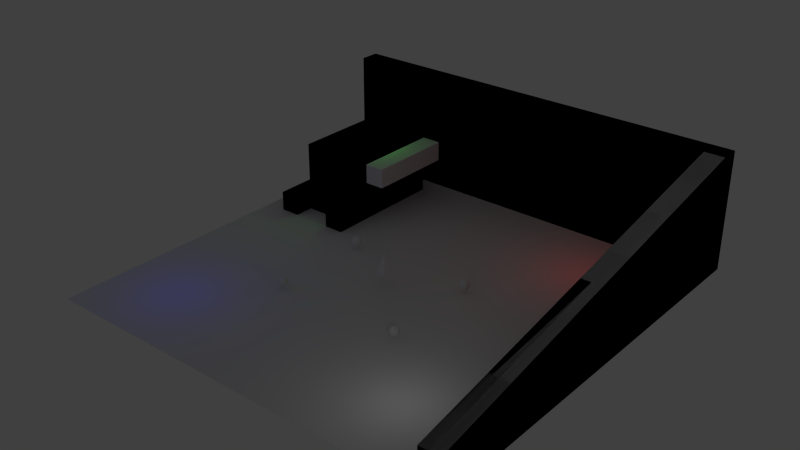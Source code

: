# Source: testlevel.blend  (saved by Blender 2.69.0; exported with 4.5.12 LTS)
import bpy
from mathutils import Matrix  # noqa: F401  (used for matrix-valued properties, if any)

bpy.ops.wm.read_factory_settings(use_empty=True)
scene = bpy.context.scene
scene.name = 'Scene'

# ---- collections
col_collection_1 = bpy.data.collections.new('Collection 1'); scene.collection.children.link(col_collection_1)

# ---- world
world_world = bpy.data.worlds.new('World'); scene.world = world_world
world_world.color = (0.05088, 0.05088, 0.05088)
world_world.use_sun_shadow = False
world_world.sun_shadow_jitter_overblur = 0.0
world_world.cycles.sampling_method = 'MANUAL'
world_world.cycles.sample_map_resolution = 256

# ---- lights
light_lamp_002 = bpy.data.lights.new('Lamp.002', 'POINT')
light_lamp_002.transmission_factor = 0.0
light_lamp_002.cutoff_distance = 30.0
light_lamp_002.energy = 100.0
light_lamp_002.shadow_buffer_clip_start = 1.001
light_lamp_002.shadow_soft_size = 1.0
light_lamp_002.shadow_maximum_resolution = 0.006
light_lamp_002.use_absolute_resolution = True
light_lamp_002.cycles.use_multiple_importance_sampling = False
light_lamp_001 = bpy.data.lights.new('Lamp.001', 'POINT')
light_lamp_001.color = (0.0, 0.0, 1.0)
light_lamp_001.transmission_factor = 0.0
light_lamp_001.cutoff_distance = 30.0
light_lamp_001.energy = 100.0
light_lamp_001.shadow_buffer_clip_start = 1.001
light_lamp_001.shadow_soft_size = 1.0
light_lamp_001.shadow_maximum_resolution = 0.006
light_lamp_001.use_absolute_resolution = True
light_lamp_001.cycles.use_multiple_importance_sampling = False
light_point = bpy.data.lights.new('Point', 'POINT')
light_point.color = (1.0, 0.0, 0.0)
light_point.transmission_factor = 0.0
light_point.energy = 100.0
light_point.shadow_buffer_clip_start = 0.5
light_point.shadow_soft_size = 1.0
light_point.shadow_maximum_resolution = 0.006
light_point.use_absolute_resolution = True
light_point.cycles.use_multiple_importance_sampling = False
light_lamp = bpy.data.lights.new('Lamp', 'POINT')
light_lamp.color = (0.0, 1.0, 0.0)
light_lamp.transmission_factor = 0.0
light_lamp.cutoff_distance = 30.0
light_lamp.energy = 100.0
light_lamp.shadow_buffer_clip_start = 1.001
light_lamp.shadow_soft_size = 1.0
light_lamp.shadow_maximum_resolution = 0.006
light_lamp.use_absolute_resolution = True
light_lamp.cycles.use_multiple_importance_sampling = False

# ---- meshes
me_cube_004 = bpy.data.meshes.new('Cube.004')
me_cube_004.from_pydata([(-1.0, -1.0, -1.0), (-1.0, 8.058, -1.0), (1.0, 8.058, -1.0), (1.0, -1.0, -1.0), (-1.0, -1.0, 1.0), (-1.0, 8.058, 1.0), (1.0, 8.058, 1.0), (1.0, -1.0, 1.0)], [], [(4, 5, 1, 0), (5, 6, 2, 1), (6, 7, 3, 2), (7, 4, 0, 3), (0, 1, 2, 3), (7, 6, 5, 4)])
me_cube_004.use_remesh_preserve_volume = False
me_cube_004.use_remesh_preserve_attributes = False
me_cube_004.use_mirror_vertex_groups = False
me_cube_004.update()
me_cube_003 = bpy.data.meshes.new('Cube.003')
me_cube_003.from_pydata([(20.0, 1.0, 0.0), (20.0, -1.0, 0.0), (-20.0, -1.0, 0.0), (-20.0, 1.0, 0.0), (20.0, 1.0, 12.0), (20.0, -1.0, 12.0), (-20.0, -1.0, 12.0), (-20.0, 1.0, 12.0), (22.0, 1.0, 0.0), (22.0, 1.0, 12.0), (22.0, -1.0, 0.0), (22.0, -1.0, 12.0), (22.0, -41.0, 4.0), (20.0, -41.0, 4.0), (22.0, -41.0, -6.557e-06), (20.0, -41.0, -6.557e-06)], [], [(0, 1, 2, 3), (4, 7, 6, 5), (1, 5, 6, 2), (2, 6, 7, 3), (4, 0, 3, 7), (0, 4, 9, 8), (4, 5, 11, 9), (1, 0, 8, 10), (8, 9, 11, 10), (11, 5, 13, 12), (10, 11, 12, 14), (1, 10, 14, 15), (5, 1, 15, 13), (13, 15, 14, 12)])
me_cube_003.use_remesh_preserve_volume = False
me_cube_003.use_remesh_preserve_attributes = False
me_cube_003.use_mirror_vertex_groups = False
me_cube_003.update()
me_cube_000 = bpy.data.meshes.new('Cube.000')
me_cube_000.from_pydata([(1.0, -4.0, -1.0), (1.0, -6.0, -1.0), (-1.0, -6.0, -1.0), (-1.0, -4.0, -1.0), (1.0, -4.0, 1.0), (1.0, -6.0, 1.0), (-1.0, -6.0, 1.0), (-1.0, -4.0, 1.0), (-1.0, -2.0, 1.0), (1.0, -2.0, 1.0), (-1.0, -2.0, -1.0), (1.0, -2.0, -1.0), (-5.0, -2.0, -1.0), (-5.0, -2.0, 1.0), (-5.0, -4.0, 1.0), (-5.0, -4.0, -1.0), (-7.0, -4.0, -1.0), (-7.0, -4.0, 1.0), (-7.0, -2.0, 1.0), (-7.0, -2.0, -1.0), (-7.0, -6.0, 1.0), (-7.0, -6.0, -1.0), (-5.0, -6.0, -1.0), (-5.0, -6.0, 1.0), (-7.0, 5.0, -1.0), (-7.0, 5.0, 1.0), (-5.0, 5.0, 1.0), (-5.0, 5.0, -1.0), (1.0, 5.0, -1.0), (-1.0, 5.0, -1.0), (1.0, 5.0, 1.0), (-1.0, 5.0, 1.0), (-1.0, 7.0, 1.0), (1.0, 7.0, 1.0), (-1.0, 7.0, -1.0), (1.0, 7.0, -1.0), (-5.0, 7.0, -1.0), (-5.0, 7.0, 1.0), (-7.0, 7.0, 1.0), (-7.0, 7.0, -1.0), (-7.0, 7.0, 5.0), (-7.0, 5.0, 5.0), (-5.0, 7.0, 5.0), (-1.0, 7.0, 5.0), (1.0, 7.0, 5.0), (1.0, 5.0, 5.0), (1.0, -2.0, 5.0), (-1.0, 5.0, 5.0), (-5.0, 5.0, 5.0), (-1.0, -2.0, 5.0), (-5.0, -2.0, 5.0), (-7.0, -2.0, 5.0)], [], [(0, 1, 2, 3), (4, 7, 6, 5), (0, 4, 5, 1), (1, 5, 6, 2), (2, 6, 7, 3), (4, 0, 11, 9), (7, 4, 9, 8), (0, 3, 10, 11), (10, 3, 15, 12), (7, 8, 13, 14), (3, 7, 14, 15), (14, 13, 18, 17), (12, 15, 16, 19), (16, 17, 18, 19), (16, 15, 22, 21), (17, 16, 21, 20), (14, 17, 20, 23), (15, 14, 23, 22), (22, 23, 20, 21), (19, 18, 25, 24), (12, 19, 24, 27), (13, 8, 31, 26), (10, 12, 27, 29), (11, 10, 29, 28), (9, 11, 28, 30), (30, 28, 35, 33), (28, 29, 34, 35), (29, 27, 36, 34), (27, 24, 39, 36), (24, 25, 38, 39), (33, 35, 34, 32), (32, 34, 36, 37), (37, 36, 39, 38), (38, 25, 41, 40), (37, 38, 40, 42), (32, 37, 42, 43), (33, 32, 43, 44), (30, 33, 44, 45), (9, 30, 45, 46), (26, 31, 47, 48), (31, 8, 49, 47), (13, 26, 48, 50), (25, 18, 51, 41), (18, 13, 50, 51), (8, 9, 46, 49), (41, 48, 42, 40), (48, 47, 43, 42), (47, 45, 44, 43), (49, 46, 45, 47), (51, 50, 48, 41)])
me_cube_000.use_remesh_preserve_volume = False
me_cube_000.use_remesh_preserve_attributes = False
me_cube_000.use_mirror_vertex_groups = False
me_cube_000.update()
me_sphere_009 = bpy.data.meshes.new('Sphere.009')
me_sphere_009.from_pydata([(0.0, 0.0, 1.0), (0.5, 0.0, 0.866), (0.866, 0.0, 0.5), (1.0, 0.0, -4.371e-08), (0.866, 0.0, -0.5), (0.5, 0.0, -0.866), (0.3536, 0.3536, -0.866), (0.6124, 0.6124, -0.5), (0.7071, 0.7071, 0.0), (0.6124, 0.6124, 0.5), (0.3536, 0.3536, 0.866), (-4.215e-08, 0.5, 0.866), (-7.865e-08, 0.866, 0.5), (-8.429e-08, 1.0, 0.0), (-7.865e-08, 0.866, -0.5), (-4.215e-08, 0.5, -0.866), (-0.3536, 0.3536, -0.866), (-0.6124, 0.6124, -0.5), (-0.7071, 0.7071, 0.0), (-0.6124, 0.6124, 0.5), (-0.3536, 0.3536, 0.866), (-0.5, -8.429e-08, 0.866), (-0.866, -1.208e-07, 0.5), (-1.0, -1.686e-07, 0.0), (-0.866, -1.629e-07, -0.5), (-0.5, -8.429e-08, -0.866), (-1.068e-07, -1.068e-07, -1.0), (-0.3536, -0.3536, -0.866), (-0.6124, -0.6124, -0.5), (-0.7071, -0.7071, 0.0), (-0.6124, -0.6124, 0.5), (-0.3536, -0.3536, 0.866), (1.264e-07, -0.5, 0.866), (2.051e-07, -0.866, 0.5), (2.529e-07, -1.0, 0.0), (2.472e-07, -0.866, -0.5), (1.264e-07, -0.5, -0.866), (0.3536, -0.3536, -0.866), (0.6124, -0.6124, -0.5), (0.7071, -0.7071, 0.0), (0.6124, -0.6124, 0.5), (0.3536, -0.3536, 0.866)], [], [(5, 26, 6), (4, 5, 6, 7), (3, 4, 7, 8), (2, 3, 8, 9), (1, 2, 9, 10), (0, 1, 10), (0, 10, 11), (10, 9, 12, 11), (9, 8, 13, 12), (8, 7, 14, 13), (7, 6, 15, 14), (6, 26, 15), (15, 26, 16), (14, 15, 16, 17), (13, 14, 17, 18), (12, 13, 18, 19), (11, 12, 19, 20), (0, 11, 20), (0, 20, 21), (20, 19, 22, 21), (19, 18, 23, 22), (18, 17, 24, 23), (17, 16, 25, 24), (16, 26, 25), (25, 26, 27), (24, 25, 27, 28), (23, 24, 28, 29), (22, 23, 29, 30), (21, 22, 30, 31), (0, 21, 31), (0, 31, 32), (31, 30, 33, 32), (30, 29, 34, 33), (29, 28, 35, 34), (28, 27, 36, 35), (27, 26, 36), (36, 26, 37), (35, 36, 37, 38), (34, 35, 38, 39), (33, 34, 39, 40), (32, 33, 40, 41), (0, 32, 41), (0, 41, 1), (41, 40, 2, 1), (40, 39, 3, 2), (39, 38, 4, 3), (38, 37, 5, 4), (37, 26, 5)])
me_sphere_009.use_remesh_preserve_volume = False
me_sphere_009.use_remesh_preserve_attributes = False
me_sphere_009.use_mirror_vertex_groups = False
me_sphere_009.update()
me_sphere_008 = bpy.data.meshes.new('Sphere.008')
me_sphere_008.from_pydata([(0.0, 0.0, 1.0), (0.5, 0.0, 0.866), (0.866, 0.0, 0.5), (1.0, 0.0, -4.371e-08), (0.866, 0.0, -0.5), (0.5, 0.0, -0.866), (0.3536, 0.3536, -0.866), (0.6124, 0.6124, -0.5), (0.7071, 0.7071, 0.0), (0.6124, 0.6124, 0.5), (0.3536, 0.3536, 0.866), (-4.215e-08, 0.5, 0.866), (-7.865e-08, 0.866, 0.5), (-8.429e-08, 1.0, 0.0), (-7.865e-08, 0.866, -0.5), (-4.215e-08, 0.5, -0.866), (-0.3536, 0.3536, -0.866), (-0.6124, 0.6124, -0.5), (-0.7071, 0.7071, 0.0), (-0.6124, 0.6124, 0.5), (-0.3536, 0.3536, 0.866), (-0.5, -8.429e-08, 0.866), (-0.866, -1.208e-07, 0.5), (-1.0, -1.686e-07, 0.0), (-0.866, -1.629e-07, -0.5), (-0.5, -8.429e-08, -0.866), (-1.068e-07, -1.068e-07, -1.0), (-0.3536, -0.3536, -0.866), (-0.6124, -0.6124, -0.5), (-0.7071, -0.7071, 0.0), (-0.6124, -0.6124, 0.5), (-0.3536, -0.3536, 0.866), (1.264e-07, -0.5, 0.866), (2.051e-07, -0.866, 0.5), (2.529e-07, -1.0, 0.0), (2.472e-07, -0.866, -0.5), (1.264e-07, -0.5, -0.866), (0.3536, -0.3536, -0.866), (0.6124, -0.6124, -0.5), (0.7071, -0.7071, 0.0), (0.6124, -0.6124, 0.5), (0.3536, -0.3536, 0.866)], [], [(5, 26, 6), (4, 5, 6, 7), (3, 4, 7, 8), (2, 3, 8, 9), (1, 2, 9, 10), (0, 1, 10), (0, 10, 11), (10, 9, 12, 11), (9, 8, 13, 12), (8, 7, 14, 13), (7, 6, 15, 14), (6, 26, 15), (15, 26, 16), (14, 15, 16, 17), (13, 14, 17, 18), (12, 13, 18, 19), (11, 12, 19, 20), (0, 11, 20), (0, 20, 21), (20, 19, 22, 21), (19, 18, 23, 22), (18, 17, 24, 23), (17, 16, 25, 24), (16, 26, 25), (25, 26, 27), (24, 25, 27, 28), (23, 24, 28, 29), (22, 23, 29, 30), (21, 22, 30, 31), (0, 21, 31), (0, 31, 32), (31, 30, 33, 32), (30, 29, 34, 33), (29, 28, 35, 34), (28, 27, 36, 35), (27, 26, 36), (36, 26, 37), (35, 36, 37, 38), (34, 35, 38, 39), (33, 34, 39, 40), (32, 33, 40, 41), (0, 32, 41), (0, 41, 1), (41, 40, 2, 1), (40, 39, 3, 2), (39, 38, 4, 3), (38, 37, 5, 4), (37, 26, 5)])
me_sphere_008.use_remesh_preserve_volume = False
me_sphere_008.use_remesh_preserve_attributes = False
me_sphere_008.use_mirror_vertex_groups = False
me_sphere_008.update()
me_sphere_007 = bpy.data.meshes.new('Sphere.007')
me_sphere_007.from_pydata([(0.0, 0.0, 1.0), (0.5, 0.0, 0.866), (0.866, 0.0, 0.5), (1.0, 0.0, -4.371e-08), (0.866, 0.0, -0.5), (0.5, 0.0, -0.866), (0.3536, 0.3536, -0.866), (0.6124, 0.6124, -0.5), (0.7071, 0.7071, 0.0), (0.6124, 0.6124, 0.5), (0.3536, 0.3536, 0.866), (-4.215e-08, 0.5, 0.866), (-7.865e-08, 0.866, 0.5), (-8.429e-08, 1.0, 0.0), (-7.865e-08, 0.866, -0.5), (-4.215e-08, 0.5, -0.866), (-0.3536, 0.3536, -0.866), (-0.6124, 0.6124, -0.5), (-0.7071, 0.7071, 0.0), (-0.6124, 0.6124, 0.5), (-0.3536, 0.3536, 0.866), (-0.5, -8.429e-08, 0.866), (-0.866, -1.208e-07, 0.5), (-1.0, -1.686e-07, 0.0), (-0.866, -1.629e-07, -0.5), (-0.5, -8.429e-08, -0.866), (-1.068e-07, -1.068e-07, -1.0), (-0.3536, -0.3536, -0.866), (-0.6124, -0.6124, -0.5), (-0.7071, -0.7071, 0.0), (-0.6124, -0.6124, 0.5), (-0.3536, -0.3536, 0.866), (1.264e-07, -0.5, 0.866), (2.051e-07, -0.866, 0.5), (2.529e-07, -1.0, 0.0), (2.472e-07, -0.866, -0.5), (1.264e-07, -0.5, -0.866), (0.3536, -0.3536, -0.866), (0.6124, -0.6124, -0.5), (0.7071, -0.7071, 0.0), (0.6124, -0.6124, 0.5), (0.3536, -0.3536, 0.866)], [], [(5, 26, 6), (4, 5, 6, 7), (3, 4, 7, 8), (2, 3, 8, 9), (1, 2, 9, 10), (0, 1, 10), (0, 10, 11), (10, 9, 12, 11), (9, 8, 13, 12), (8, 7, 14, 13), (7, 6, 15, 14), (6, 26, 15), (15, 26, 16), (14, 15, 16, 17), (13, 14, 17, 18), (12, 13, 18, 19), (11, 12, 19, 20), (0, 11, 20), (0, 20, 21), (20, 19, 22, 21), (19, 18, 23, 22), (18, 17, 24, 23), (17, 16, 25, 24), (16, 26, 25), (25, 26, 27), (24, 25, 27, 28), (23, 24, 28, 29), (22, 23, 29, 30), (21, 22, 30, 31), (0, 21, 31), (0, 31, 32), (31, 30, 33, 32), (30, 29, 34, 33), (29, 28, 35, 34), (28, 27, 36, 35), (27, 26, 36), (36, 26, 37), (35, 36, 37, 38), (34, 35, 38, 39), (33, 34, 39, 40), (32, 33, 40, 41), (0, 32, 41), (0, 41, 1), (41, 40, 2, 1), (40, 39, 3, 2), (39, 38, 4, 3), (38, 37, 5, 4), (37, 26, 5)])
me_sphere_007.use_remesh_preserve_volume = False
me_sphere_007.use_remesh_preserve_attributes = False
me_sphere_007.use_mirror_vertex_groups = False
me_sphere_007.update()
me_cube_002 = bpy.data.meshes.new('Cube.002')
me_cube_002.from_pydata([(20.0, 1.0, 0.0), (20.0, -1.0, 0.0), (-20.0, -1.0, 0.0), (-20.0, 1.0, 0.0), (20.0, 1.0, 12.0), (20.0, -1.0, 12.0), (-20.0, -1.0, 12.0), (-20.0, 1.0, 12.0), (22.0, 1.0, 0.0), (22.0, 1.0, 12.0), (22.0, -1.0, 0.0), (22.0, -1.0, 12.0), (22.0, -41.0, 4.0), (20.0, -41.0, 4.0), (22.0, -41.0, -6.557e-06), (20.0, -41.0, -6.557e-06)], [], [(0, 1, 2, 3), (4, 7, 6, 5), (1, 5, 6, 2), (2, 6, 7, 3), (4, 0, 3, 7), (0, 4, 9, 8), (4, 5, 11, 9), (1, 0, 8, 10), (8, 9, 11, 10), (11, 5, 13, 12), (10, 11, 12, 14), (1, 10, 14, 15), (5, 1, 15, 13), (13, 15, 14, 12)])
me_cube_002.use_remesh_preserve_volume = False
me_cube_002.use_remesh_preserve_attributes = False
me_cube_002.use_mirror_vertex_groups = False
me_cube_002.update()
me_cube_001 = bpy.data.meshes.new('Cube.001')
me_cube_001.from_pydata([(1.0, -4.0, -1.0), (1.0, -6.0, -1.0), (-1.0, -6.0, -1.0), (-1.0, -4.0, -1.0), (1.0, -4.0, 1.0), (1.0, -6.0, 1.0), (-1.0, -6.0, 1.0), (-1.0, -4.0, 1.0), (-1.0, -2.0, 1.0), (1.0, -2.0, 1.0), (-1.0, -2.0, -1.0), (1.0, -2.0, -1.0), (-5.0, -2.0, -1.0), (-5.0, -2.0, 1.0), (-5.0, -4.0, 1.0), (-5.0, -4.0, -1.0), (-7.0, -4.0, -1.0), (-7.0, -4.0, 1.0), (-7.0, -2.0, 1.0), (-7.0, -2.0, -1.0), (-7.0, -6.0, 1.0), (-7.0, -6.0, -1.0), (-5.0, -6.0, -1.0), (-5.0, -6.0, 1.0), (-7.0, 5.0, -1.0), (-7.0, 5.0, 1.0), (-5.0, 5.0, 1.0), (-5.0, 5.0, -1.0), (1.0, 5.0, -1.0), (-1.0, 5.0, -1.0), (1.0, 5.0, 1.0), (-1.0, 5.0, 1.0), (-1.0, 7.0, 1.0), (1.0, 7.0, 1.0), (-1.0, 7.0, -1.0), (1.0, 7.0, -1.0), (-5.0, 7.0, -1.0), (-5.0, 7.0, 1.0), (-7.0, 7.0, 1.0), (-7.0, 7.0, -1.0), (-7.0, 7.0, 5.0), (-7.0, 5.0, 5.0), (-5.0, 7.0, 5.0), (-1.0, 7.0, 5.0), (1.0, 7.0, 5.0), (1.0, 5.0, 5.0), (1.0, -2.0, 5.0), (-1.0, 5.0, 5.0), (-5.0, 5.0, 5.0), (-1.0, -2.0, 5.0), (-5.0, -2.0, 5.0), (-7.0, -2.0, 5.0)], [], [(0, 1, 2, 3), (4, 7, 6, 5), (0, 4, 5, 1), (1, 5, 6, 2), (2, 6, 7, 3), (4, 0, 11, 9), (7, 4, 9, 8), (0, 3, 10, 11), (10, 3, 15, 12), (7, 8, 13, 14), (3, 7, 14, 15), (14, 13, 18, 17), (12, 15, 16, 19), (16, 17, 18, 19), (16, 15, 22, 21), (17, 16, 21, 20), (14, 17, 20, 23), (15, 14, 23, 22), (22, 23, 20, 21), (19, 18, 25, 24), (12, 19, 24, 27), (13, 8, 31, 26), (10, 12, 27, 29), (11, 10, 29, 28), (9, 11, 28, 30), (30, 28, 35, 33), (28, 29, 34, 35), (29, 27, 36, 34), (27, 24, 39, 36), (24, 25, 38, 39), (33, 35, 34, 32), (32, 34, 36, 37), (37, 36, 39, 38), (38, 25, 41, 40), (37, 38, 40, 42), (32, 37, 42, 43), (33, 32, 43, 44), (30, 33, 44, 45), (9, 30, 45, 46), (26, 31, 47, 48), (31, 8, 49, 47), (13, 26, 48, 50), (25, 18, 51, 41), (18, 13, 50, 51), (8, 9, 46, 49), (41, 48, 42, 40), (48, 47, 43, 42), (47, 45, 44, 43), (49, 46, 45, 47), (51, 50, 48, 41)])
me_cube_001.use_remesh_preserve_volume = False
me_cube_001.use_remesh_preserve_attributes = False
me_cube_001.use_mirror_vertex_groups = False
me_cube_001.update()
me_sphere = bpy.data.meshes.new('Sphere')
me_sphere.from_pydata([(0.0, 0.0, 1.0), (0.5, 0.0, 0.866), (0.866, 0.0, 0.5), (1.0, 0.0, -4.371e-08), (0.866, 0.0, -0.5), (0.5, 0.0, -0.866), (0.3536, 0.3536, -0.866), (0.6124, 0.6124, -0.5), (0.7071, 0.7071, 0.0), (0.6124, 0.6124, 0.5), (0.3536, 0.3536, 0.866), (-4.215e-08, 0.5, 0.866), (-7.865e-08, 0.866, 0.5), (-8.429e-08, 1.0, 0.0), (-7.865e-08, 0.866, -0.5), (-4.215e-08, 0.5, -0.866), (-0.3536, 0.3536, -0.866), (-0.6124, 0.6124, -0.5), (-0.7071, 0.7071, 0.0), (-0.6124, 0.6124, 0.5), (-0.3536, 0.3536, 0.866), (-0.5, -8.429e-08, 0.866), (-0.866, -1.208e-07, 0.5), (-1.0, -1.686e-07, 0.0), (-0.866, -1.629e-07, -0.5), (-0.5, -8.429e-08, -0.866), (-1.068e-07, -1.068e-07, -1.0), (-0.3536, -0.3536, -0.866), (-0.6124, -0.6124, -0.5), (-0.7071, -0.7071, 0.0), (-0.6124, -0.6124, 0.5), (-0.3536, -0.3536, 0.866), (1.264e-07, -0.5, 0.866), (2.051e-07, -0.866, 0.5), (2.529e-07, -1.0, 0.0), (2.472e-07, -0.866, -0.5), (1.264e-07, -0.5, -0.866), (0.3536, -0.3536, -0.866), (0.6124, -0.6124, -0.5), (0.7071, -0.7071, 0.0), (0.6124, -0.6124, 0.5), (0.3536, -0.3536, 0.866)], [], [(5, 26, 6), (4, 5, 6, 7), (3, 4, 7, 8), (2, 3, 8, 9), (1, 2, 9, 10), (0, 1, 10), (0, 10, 11), (10, 9, 12, 11), (9, 8, 13, 12), (8, 7, 14, 13), (7, 6, 15, 14), (6, 26, 15), (15, 26, 16), (14, 15, 16, 17), (13, 14, 17, 18), (12, 13, 18, 19), (11, 12, 19, 20), (0, 11, 20), (0, 20, 21), (20, 19, 22, 21), (19, 18, 23, 22), (18, 17, 24, 23), (17, 16, 25, 24), (16, 26, 25), (25, 26, 27), (24, 25, 27, 28), (23, 24, 28, 29), (22, 23, 29, 30), (21, 22, 30, 31), (0, 21, 31), (0, 31, 32), (31, 30, 33, 32), (30, 29, 34, 33), (29, 28, 35, 34), (28, 27, 36, 35), (27, 26, 36), (36, 26, 37), (35, 36, 37, 38), (34, 35, 38, 39), (33, 34, 39, 40), (32, 33, 40, 41), (0, 32, 41), (0, 41, 1), (41, 40, 2, 1), (40, 39, 3, 2), (39, 38, 4, 3), (38, 37, 5, 4), (37, 26, 5)])
me_sphere.use_remesh_preserve_volume = False
me_sphere.use_remesh_preserve_attributes = False
me_sphere.use_mirror_vertex_groups = False
me_sphere.update()
me_cone_001 = bpy.data.meshes.new('Cone.001')
me_cone_001.from_pydata([(0.0, 1.0, 0.0), (0.9511, 0.309, 0.0), (0.5878, -0.809, 0.0), (-0.5878, -0.809, 0.0), (-0.9511, 0.309, 0.0), (0.0, 0.0, 2.0), (0.0, 0.0, 0.0)], [], [(1, 0, 5), (5, 2, 1), (5, 3, 2), (5, 4, 3), (5, 0, 4), (6, 0, 1), (6, 1, 2), (6, 2, 3), (6, 3, 4), (4, 0, 6)])
me_cone_001.use_remesh_preserve_volume = False
me_cone_001.use_remesh_preserve_attributes = False
me_cone_001.use_mirror_vertex_groups = False
me_cone_001.update()
me_plane = bpy.data.meshes.new('Plane')
me_plane.from_pydata([(1.0, 1.0, 0.0), (1.0, -1.0, 0.0), (-1.0, -1.0, 0.0), (-1.0, 1.0, 0.0), (0.6667, -1.0, 0.0), (0.3333, -1.0, 0.0), (-8.941e-08, -1.0, 0.0), (-0.3333, -1.0, 0.0), (-0.6667, -1.0, 0.0), (1.0, 0.6667, 0.0), (1.0, 0.3333, 0.0), (1.0, 0.0, 0.0), (1.0, -0.3333, 0.0), (1.0, -0.6667, 0.0), (0.6667, 1.0, 0.0), (0.3333, 1.0, 0.0), (1.49e-07, 1.0, 0.0), (-0.3333, 1.0, 0.0), (-0.6667, 1.0, 0.0), (-1.0, -0.6667, 0.0), (-1.0, -0.3333, 0.0), (-1.0, 2.682e-07, 0.0), (-1.0, 0.3333, 0.0), (-1.0, 0.6667, 0.0), (0.6667, 0.6667, 0.0), (0.3333, 0.6667, 0.0), (1.192e-07, 0.6667, 0.0), (-0.3333, 0.6667, 0.0), (-0.6667, 0.6667, 0.0), (0.6667, 0.3333, 0.0), (0.3333, 0.3333, 0.0), (5.96e-08, 0.3333, 0.0), (-0.3333, 0.3333, 0.0), (-0.6667, 0.3333, 0.0), (0.6667, 4.47e-08, 0.0), (0.3333, 8.941e-08, 0.0), (2.98e-08, 1.341e-07, 0.0), (-0.3333, 1.788e-07, 0.0), (-0.6667, 2.235e-07, 0.0), (0.6667, -0.3333, 0.0), (0.3333, -0.3333, 0.0), (0.0, -0.3333, 0.0), (-0.3333, -0.3333, 0.0), (-0.6667, -0.3333, 0.0), (0.6667, -0.6667, 0.0), (0.3333, -0.6667, 0.0), (-2.98e-08, -0.6667, 0.0), (-0.3333, -0.6667, 0.0), (-0.6667, -0.6667, 0.0)], [], [(18, 3, 23, 28), (17, 18, 28, 27), (16, 17, 27, 26), (15, 16, 26, 25), (14, 15, 25, 24), (0, 14, 24, 9), (28, 23, 22, 33), (27, 28, 33, 32), (26, 27, 32, 31), (25, 26, 31, 30), (24, 25, 30, 29), (9, 24, 29, 10), (33, 22, 21, 38), (32, 33, 38, 37), (31, 32, 37, 36), (30, 31, 36, 35), (29, 30, 35, 34), (10, 29, 34, 11), (38, 21, 20, 43), (37, 38, 43, 42), (36, 37, 42, 41), (35, 36, 41, 40), (34, 35, 40, 39), (11, 34, 39, 12), (43, 20, 19, 48), (42, 43, 48, 47), (41, 42, 47, 46), (40, 41, 46, 45), (39, 40, 45, 44), (12, 39, 44, 13), (48, 19, 2, 8), (47, 48, 8, 7), (46, 47, 7, 6), (45, 46, 6, 5), (44, 45, 5, 4), (13, 44, 4, 1)])
me_plane.use_remesh_preserve_volume = False
me_plane.use_remesh_preserve_attributes = False
me_plane.use_mirror_vertex_groups = False
me_plane.update()

# ---- objects
ob_cube_004 = bpy.data.objects.new('Cube.004', me_cube_004)
ob_cube_003 = bpy.data.objects.new('Cube.003', me_cube_003)
ob_cube_002 = bpy.data.objects.new('Cube.002', me_cube_000)
ob_sphere_003 = bpy.data.objects.new('Sphere.003', me_sphere_009)
ob_sphere_002 = bpy.data.objects.new('Sphere.002', me_sphere_008)
ob_sphere_001 = bpy.data.objects.new('Sphere.001', me_sphere_007)
ob_cube_001 = bpy.data.objects.new('Cube.001', me_cube_002)
ob_cube = bpy.data.objects.new('Cube', me_cube_001)
ob_lamp_002 = bpy.data.objects.new('Lamp.002', light_lamp_002)
ob_lamp_001 = bpy.data.objects.new('Lamp.001', light_lamp_001)
ob_point = bpy.data.objects.new('Point', light_point)
ob_sphere = bpy.data.objects.new('Sphere', me_sphere)
ob_cone = bpy.data.objects.new('Cone', me_cone_001)
ob_plane = bpy.data.objects.new('Plane', me_plane)
ob_lamp = bpy.data.objects.new('Lamp', light_lamp)

# ---- transforms, parenting, visibility, modifiers, constraints
ob_cube_004.location = (-8.983, 9.986, 4.976)
ob_cube_004.lineart.crease_threshold = 0.0
ob_cube_003.location = (0.0, 21.0, 0.0)
ob_cube_003.lineart.crease_threshold = 0.0
ob_cube_002.location = (-11.0, 11.02, 0.9968)
ob_cube_002.lineart.crease_threshold = 0.0
ob_sphere_003.location = (-6.457, 3.449, 0.837)
ob_sphere_003.scale = (0.5, 0.5, 0.5)
ob_sphere_003.lineart.crease_threshold = 0.0
ob_sphere_002.location = (6.455, 3.484, 0.7899)
ob_sphere_002.scale = (0.5, 0.5, 0.5)
ob_sphere_002.lineart.crease_threshold = 0.0
ob_sphere_001.location = (6.567, -6.437, 0.813)
ob_sphere_001.scale = (0.5, 0.5, 0.5)
ob_sphere_001.lineart.crease_threshold = 0.0
ob_cube_001.location = (0.0, 21.0, 0.0)
ob_cube_001.lineart.crease_threshold = 0.0
ob_cube.location = (-11.0, 11.02, 0.9968)
ob_cube.lineart.crease_threshold = 0.0
ob_lamp_002.location = (13.0, -13.0, 6.0)
ob_lamp_002.rotation_euler = (0.6503, 0.05522, 1.866)
ob_lamp_002.lock_rotations_4d = False
ob_lamp_002.empty_display_type = 'ARROWS'
ob_lamp_002.color = (0.0, 0.0, 0.0, 0.0)
ob_lamp_002.lineart.crease_threshold = 0.0
ob_lamp_001.location = (-13.0, -13.0, 6.0)
ob_lamp_001.rotation_euler = (0.6503, 0.05522, 1.866)
ob_lamp_001.lock_rotations_4d = False
ob_lamp_001.empty_display_type = 'ARROWS'
ob_lamp_001.color = (0.0, 0.0, 0.0, 0.0)
ob_lamp_001.lineart.crease_threshold = 0.0
ob_point.location = (13.0, 13.0, 6.0)
ob_point.lineart.crease_threshold = 0.0
ob_sphere.location = (-6.468, -6.471, 0.8084)
ob_sphere.scale = (0.5, 0.5, 0.5)
ob_sphere.lineart.crease_threshold = 0.0
ob_cone.location = (0.0, 0.0, 1.304)
ob_cone.scale = (0.7, 0.7, 0.9)
ob_cone.lineart.crease_threshold = 0.0
ob_plane.location = (0.0, 0.0, 0.0)
ob_plane.scale = (20.0, 20.0, 20.0)
ob_plane.lineart.crease_threshold = 0.0
ob_lamp.location = (-13.0, 13.0, 8.0)
ob_lamp.rotation_euler = (0.6503, 0.05522, 1.866)
ob_lamp.lock_rotations_4d = False
ob_lamp.empty_display_type = 'ARROWS'
ob_lamp.color = (0.0, 0.0, 0.0, 0.0)
ob_lamp.lineart.crease_threshold = 0.0

# ---- collection membership
col_collection_1.objects.link(ob_cube_004)
col_collection_1.objects.link(ob_cube_003)
col_collection_1.objects.link(ob_cube_002)
col_collection_1.objects.link(ob_sphere_003)
col_collection_1.objects.link(ob_sphere_002)
col_collection_1.objects.link(ob_sphere_001)
col_collection_1.objects.link(ob_cube_001)
col_collection_1.objects.link(ob_cube)
col_collection_1.objects.link(ob_lamp_002)
col_collection_1.objects.link(ob_lamp_001)
col_collection_1.objects.link(ob_point)
col_collection_1.objects.link(ob_sphere)
col_collection_1.objects.link(ob_cone)
col_collection_1.objects.link(ob_plane)
col_collection_1.objects.link(ob_lamp)

# ---- scene / render settings (as saved in the file)
scene.frame_start = 1; scene.frame_end = 250; scene.frame_set(1)
scene.render.engine = 'BLENDER_EEVEE_NEXT'
scene.render.image_settings.color_mode = 'RGB'
scene.render.image_settings.compression = 90
scene.render.resolution_percentage = 50
scene.render.dither_intensity = 0.0
scene.render.bake_margin = 2
scene.render.bake_bias = 0.0
scene.cycles.use_denoising = False
scene.cycles.samples = 10
scene.cycles.sampling_pattern = 'TABULATED_SOBOL'
scene.cycles.light_sampling_threshold = 0.0
scene.cycles.use_adaptive_sampling = False
scene.cycles.use_light_tree = False
scene.cycles.blur_glossy = 0.0
scene.cycles.volume_bounces = 1
scene.cycles.pixel_filter_type = 'GAUSSIAN'
scene.cycles.sample_clamp_indirect = 0.0
scene.view_settings.view_transform = 'Standard'
bpy.context.view_layer.update()

# ---- added for rendering (the .blend has no active camera): camera
cam_auto = bpy.data.cameras.new('AutoCamera')
cam_auto.lens = 50.0
cam_auto.sensor_width = 36.0
cam_auto.clip_end = 1000.0
ob_auto_camera = bpy.data.objects.new('AutoCamera', cam_auto)
scene.collection.objects.link(ob_auto_camera)
ob_auto_camera.location = (57.0664, -66.2797, 50.8516)
ob_auto_camera.rotation_euler = (1.09748, -7.21219e-08, 0.694738)
scene.camera = ob_auto_camera
bpy.context.view_layer.update()
